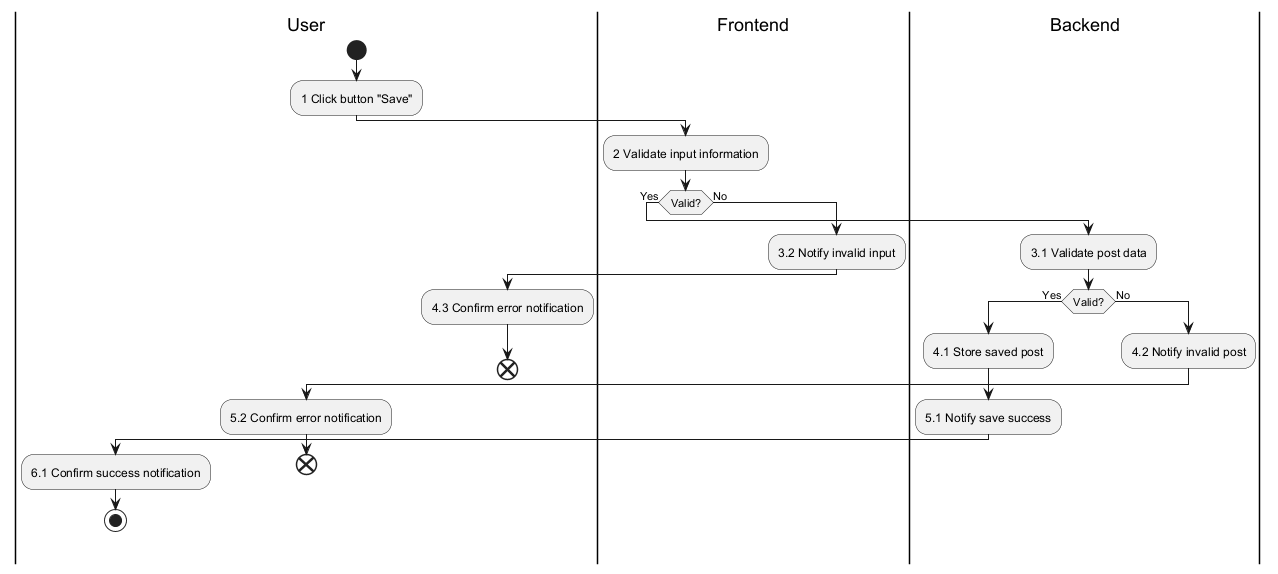

The diagram above was rendered by PlantUML. Its source (embedded in the PNG):
@startuml
|User|
|Frontend|
|Backend|

|User|
start
:1 Click button "Save";
|Frontend|
:2 Validate input information;
if (Valid?) then (Yes)
  |Backend|
  :3.1 Validate post data;
  if (Valid?) then (Yes)
    :4.1 Store saved post;
    :5.1 Notify save success;
    |User|
    :6.1 Confirm success notification;
    stop
  else (No)
    |Backend|
    :4.2 Notify invalid post;
    |User|
    :5.2 Confirm error notification;
    end
  endif
else (No)
  |Frontend|
  :3.2 Notify invalid input;
  |User|
  :4.3 Confirm error notification;
  end
endif
@enduml